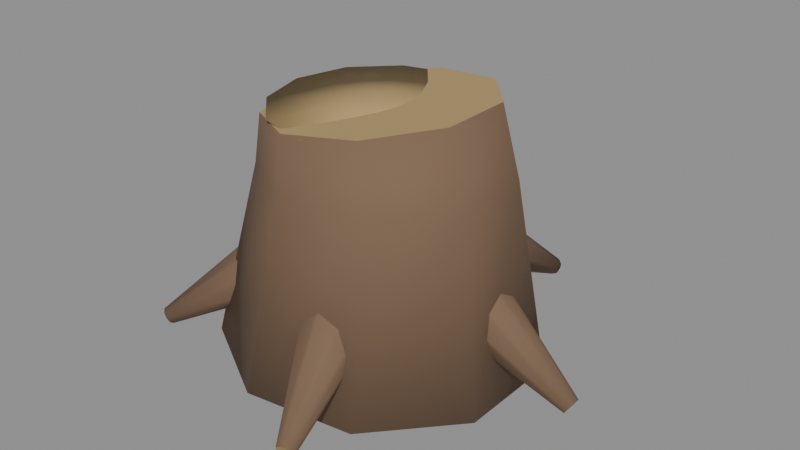 # Source: source.blend  (saved by Blender 5.2.44; exported with 4.5.12 LTS)
import bpy
from mathutils import Matrix  # noqa: F401  (used for matrix-valued properties, if any)

bpy.ops.wm.read_factory_settings(use_empty=True)
scene = bpy.context.scene
scene.name = 'Scene'

# ---- collections
col_amberleaf_forest = bpy.data.collections.new('Amberleaf forest'); scene.collection.children.link(col_amberleaf_forest)

# ---- materials (node trees are filled in below, after node groups)
mat_warm_ridged_bark = bpy.data.materials.new('Warm ridged bark')
mat_warm_ridged_bark.diffuse_color = (0.1912, 0.117, 0.06848, 1.0)
mat_pale_cut_wood = bpy.data.materials.new('Pale cut wood')
mat_pale_cut_wood.diffuse_color = (0.4508, 0.314, 0.1329, 1.0)

# ---- material node trees
mat_warm_ridged_bark.use_nodes = True; mat_warm_ridged_bark.node_tree.nodes.clear()
_N = mat_warm_ridged_bark.node_tree.nodes; _L = mat_warm_ridged_bark.node_tree.links
n0 = _N.new('ShaderNodeBsdfPrincipled'); n0.name = 'Principled BSDF'; n0.location = (-200, 100)
n0.inputs[0].default_value = (0.1912, 0.117, 0.06848, 1.0)
n0.inputs[2].default_value = 0.86
n0.inputs[10].default_value = 0.005
n1 = _N.new('ShaderNodeOutputMaterial'); n1.name = 'Material Output'; n1.location = (200, 100)
_L.new(n0.outputs[0], n1.inputs[0])
n1.is_active_output = True
mat_pale_cut_wood.use_nodes = True; mat_pale_cut_wood.node_tree.nodes.clear()
_N = mat_pale_cut_wood.node_tree.nodes; _L = mat_pale_cut_wood.node_tree.links
n0 = _N.new('ShaderNodeBsdfPrincipled'); n0.name = 'Principled BSDF'; n0.location = (-200, 100)
n0.inputs[0].default_value = (0.4508, 0.314, 0.1329, 1.0)
n0.inputs[2].default_value = 0.86
n0.inputs[10].default_value = 0.005
n1 = _N.new('ShaderNodeOutputMaterial'); n1.name = 'Material Output'; n1.location = (200, 100)
_L.new(n0.outputs[0], n1.inputs[0])
n1.is_active_output = True

# ---- meshes
me_bark = bpy.data.meshes.new('Bark')
me_bark.from_pydata([(-0.4497, 0.0, 0.01729), (-0.3445, -0.2893, 0.01325), (-0.07808, -0.4432, 0.003003), (0.2248, -0.3897, -0.008647), (0.4225, -0.1539, -0.01625), (0.4225, 0.1539, -0.01625), (0.2248, 0.3897, -0.008647), (-0.07808, 0.4432, 0.003003), (-0.3445, 0.2893, 0.01325), (-0.32, 0.0, 0.52), (-0.2405, -0.2185, 0.52), (-0.03904, -0.3348, 0.52), (0.19, -0.2944, 0.52), (0.3395, -0.1163, 0.52), (0.3395, 0.1163, 0.52), (0.19, 0.2944, 0.52), (-0.03904, 0.3348, 0.52), (-0.2405, 0.2185, 0.52), (-0.3076, 0.0, 0.6415), (-0.2356, -0.1993, 0.6505), (-0.05342, -0.3053, 0.6733), (0.1538, -0.2685, 0.6992), (0.2891, -0.106, 0.7161), (0.2891, 0.106, 0.7161), (0.1538, 0.2685, 0.6992), (-0.05342, 0.3053, 0.6733), (-0.2356, 0.1993, 0.6505), (0.0, 0.0, 0.695), (0.3, 0.0, 0.67), (0.2598, 0.15, 0.67), (0.15, 0.2598, 0.67), (1.837e-17, 0.3, 0.67), (-0.15, 0.2598, 0.67), (-0.2598, 0.15, 0.67), (-0.3, 3.674e-17, 0.67), (-0.2598, -0.15, 0.67), (-0.15, -0.2598, 0.67), (-5.511e-17, -0.3, 0.67), (0.15, -0.2598, 0.67), (0.2598, -0.15, 0.67), (0.0, 0.0, 0.645), (0.08398, 0.0, 0.5362), (0.06433, -0.1028, 0.5043), (0.01458, -0.1576, 0.4236), (-0.04199, -0.1386, 0.3319), (-0.07892, -0.05472, 0.272), (-0.07892, 0.05472, 0.272), (-0.04199, 0.1386, 0.3319), (0.01458, 0.1576, 0.4236), (0.06433, 0.1028, 0.5043), (0.6131, 0.0, 0.05128), (0.6101, -0.01607, 0.0463), (0.6023, -0.02462, 0.0337), (0.5934, -0.02165, 0.01936), (0.5877, -0.008551, 0.01), (0.5877, 0.008551, 0.01), (0.5934, 0.02165, 0.01936), (0.6023, 0.02462, 0.0337), (0.6101, 0.01607, 0.0463), (0.0, -0.08705, 0.2658), (-0.09922, -0.04398, 0.2824), (-0.152, 0.01966, 0.3541), (-0.1337, 0.0741, 0.4473), (-0.0528, 0.09387, 0.5183), (0.0528, 0.06972, 0.534), (0.1337, 0.01294, 0.487), (0.152, -0.04989, 0.3992), (0.09922, -0.08938, 0.3119), (0.1854, 0.557, 0.009024), (0.1699, 0.5638, 0.01163), (0.1617, 0.5737, 0.02283), (0.1645, 0.5822, 0.03739), (0.1772, 0.5853, 0.04849), (0.1937, 0.5815, 0.05093), (0.2063, 0.5727, 0.04359), (0.2092, 0.5628, 0.02988), (0.2009, 0.5567, 0.01623), (0.09699, 0.0, 0.2728), (0.03338, -0.08905, 0.2713), (-0.04585, -0.1364, 0.3301), (-0.1036, -0.12, 0.4216), (-0.1129, -0.04738, 0.503), (-0.06937, 0.04738, 0.5362), (0.006637, 0.12, 0.5056), (0.07954, 0.1364, 0.4257), (0.1152, 0.08905, 0.3337), (-0.4703, 0.3527, 0.01012), (-0.4802, 0.3388, 0.009895), (-0.4926, 0.3314, 0.01908), (-0.5016, 0.3339, 0.03337), (-0.5031, 0.3453, 0.04609), (-0.4962, 0.3601, 0.05128), (-0.4844, 0.3714, 0.04651), (-0.473, 0.374, 0.03401), (-0.4674, 0.3666, 0.01964), (0.09699, 0.0, 0.2728), (0.1152, -0.08905, 0.3337), (0.07954, -0.1364, 0.4257), (0.006637, -0.12, 0.5056), (-0.06937, -0.04738, 0.5362), (-0.1129, 0.04738, 0.503), (-0.1036, 0.12, 0.4216), (-0.04585, 0.1364, 0.3301), (0.03338, 0.08905, 0.2713), (-0.4703, -0.3527, 0.01012), (-0.4674, -0.3666, 0.01964), (-0.473, -0.374, 0.03401), (-0.4844, -0.3714, 0.04651), (-0.4962, -0.3601, 0.05128), (-0.5031, -0.3453, 0.04609), (-0.5016, -0.3339, 0.03337), (-0.4926, -0.3314, 0.01908), (-0.4802, -0.3388, 0.009895), (0.0, -0.08705, 0.5342), (-0.09922, -0.08938, 0.4881), (-0.152, -0.04989, 0.4008), (-0.1337, 0.01294, 0.313), (-0.0528, 0.06972, 0.266), (0.0528, 0.09387, 0.2817), (0.1337, 0.0741, 0.3527), (0.152, 0.01966, 0.4459), (0.09922, -0.04398, 0.5176), (0.1854, -0.5842, 0.05098), (0.1699, -0.5846, 0.04377), (0.1617, -0.5784, 0.03012), (0.1645, -0.5686, 0.01641), (0.1772, -0.5597, 0.009065), (0.1937, -0.556, 0.01151), (0.2063, -0.5591, 0.02261), (0.2092, -0.5676, 0.03717), (0.2009, -0.5775, 0.04837)], [], [(8, 7, 6, 5, 4, 3, 2, 1, 0), (18, 19, 20, 21, 22, 23, 24, 25, 26), (0, 1, 10, 9), (1, 2, 11, 10), (2, 3, 12, 11), (3, 4, 13, 12), (4, 5, 14, 13), (5, 6, 15, 14), (6, 7, 16, 15), (7, 8, 17, 16), (8, 0, 9, 17), (9, 10, 19, 18), (10, 11, 20, 19), (11, 12, 21, 20), (12, 13, 22, 21), (13, 14, 23, 22), (14, 15, 24, 23), (15, 16, 25, 24), (16, 17, 26, 25), (17, 9, 18, 26), (27, 28, 29), (27, 29, 30), (27, 30, 31), (27, 31, 32), (27, 32, 33), (27, 33, 34), (27, 34, 35), (27, 35, 36), (27, 36, 37), (27, 37, 38), (27, 38, 39), (27, 39, 28), (40, 29, 28), (40, 30, 29), (40, 31, 30), (40, 32, 31), (40, 33, 32), (40, 34, 33), (40, 35, 34), (40, 36, 35), (40, 37, 36), (40, 38, 37), (40, 39, 38), (40, 28, 39), (49, 48, 47, 46, 45, 44, 43, 42, 41), (50, 51, 52, 53, 54, 55, 56, 57, 58), (41, 42, 51, 50), (42, 43, 52, 51), (43, 44, 53, 52), (44, 45, 54, 53), (45, 46, 55, 54), (46, 47, 56, 55), (47, 48, 57, 56), (48, 49, 58, 57), (49, 41, 50, 58), (67, 66, 65, 64, 63, 62, 61, 60, 59), (68, 69, 70, 71, 72, 73, 74, 75, 76), (59, 60, 69, 68), (60, 61, 70, 69), (61, 62, 71, 70), (62, 63, 72, 71), (63, 64, 73, 72), (64, 65, 74, 73), (65, 66, 75, 74), (66, 67, 76, 75), (67, 59, 68, 76), (85, 84, 83, 82, 81, 80, 79, 78, 77), (86, 87, 88, 89, 90, 91, 92, 93, 94), (77, 78, 87, 86), (78, 79, 88, 87), (79, 80, 89, 88), (80, 81, 90, 89), (81, 82, 91, 90), (82, 83, 92, 91), (83, 84, 93, 92), (84, 85, 94, 93), (85, 77, 86, 94), (103, 102, 101, 100, 99, 98, 97, 96, 95), (104, 105, 106, 107, 108, 109, 110, 111, 112), (95, 96, 105, 104), (96, 97, 106, 105), (97, 98, 107, 106), (98, 99, 108, 107), (99, 100, 109, 108), (100, 101, 110, 109), (101, 102, 111, 110), (102, 103, 112, 111), (103, 95, 104, 112), (121, 120, 119, 118, 117, 116, 115, 114, 113), (122, 123, 124, 125, 126, 127, 128, 129, 130), (113, 114, 123, 122), (114, 115, 124, 123), (115, 116, 125, 124), (116, 117, 126, 125), (117, 118, 127, 126), (118, 119, 128, 127), (119, 120, 129, 128), (120, 121, 130, 129), (121, 113, 122, 130)])
me_bark.polygons.foreach_set('use_smooth', [0, 0, 1, 1, 1, 1, 1, 1, 1, 1, 1, 1, 1, 1, 1, 1, 1, 1, 1, 1, 1, 1, 1, 1, 1, 1, 1, 1, 1, 1, 1, 1, 1, 1, 1, 1, 1, 1, 1, 1, 1, 1, 1, 1, 0, 0, 1, 1, 1, 1, 1, 1, 1, 1, 1, 0, 0, 1, 1, 1, 1, 1, 1, 1, 1, 1, 0, 0, 1, 1, 1, 1, 1, 1, 1, 1, 1, 0, 0, 1, 1, 1, 1, 1, 1, 1, 1, 1, 0, 0, 1, 1, 1, 1, 1, 1, 1, 1, 1])
me_bark.polygons.foreach_set('material_index', [1, 1, 0, 0, 0, 0, 0, 0, 0, 0, 0, 0, 0, 0, 0, 0, 0, 0, 0, 0, 1, 1, 1, 1, 1, 1, 1, 1, 1, 1, 1, 1, 1, 1, 1, 1, 1, 1, 1, 1, 1, 1, 1, 1, 1, 1, 0, 0, 0, 0, 0, 0, 0, 0, 0, 1, 1, 0, 0, 0, 0, 0, 0, 0, 0, 0, 1, 1, 0, 0, 0, 0, 0, 0, 0, 0, 0, 1, 1, 0, 0, 0, 0, 0, 0, 0, 0, 0, 1, 1, 0, 0, 0, 0, 0, 0, 0, 0, 0])
_uv = me_bark.uv_layers.new(name='ForestUV')
_uv.uv.foreach_set('vector', [-0.2067, 0.1736, -0.04685, 0.2659, 0.1349, 0.2338, 0.2535, 0.09235, 0.2535, -0.09235, 0.1349, -0.2338, -0.04685, -0.2659, -0.2067, -0.1736, -0.2698, 0.0, -0.1846, 0.0, -0.1414, -0.1196, -0.03205, -0.1832, 0.09228, -0.1611, 0.1734, -0.06362, 0.1734, 0.06362, 0.09228, 0.1611, -0.03205, 0.1832, -0.1414, 0.1196, 0.0, 0.01038, -0.1736, 0.007949, -0.1311, 0.312, 0.0, 0.312, -0.2067, 0.007949, -0.04685, 0.001802, -0.02342, 0.312, -0.1443, 0.312, -0.04685, 0.001802, 0.1349, -0.005188, 0.114, 0.312, -0.02342, 0.312, -0.2338, -0.005188, -0.09235, -0.009751, -0.06977, 0.312, -0.1767, 0.312, -0.09235, -0.009751, 0.09235, -0.009751, 0.06977, 0.312, -0.06977, 0.312, 0.09235, -0.009751, 0.2338, -0.005188, 0.1767, 0.312, 0.06977, 0.312, 0.1349, -0.005188, -0.04685, 0.001802, -0.02342, 0.312, 0.114, 0.312, -0.04685, 0.001802, -0.2067, 0.007949, -0.1443, 0.312, -0.02342, 0.312, 0.1736, 0.007949, 0.0, 0.01038, 0.0, 0.312, 0.1311, 0.312, 0.0, 0.312, -0.1311, 0.312, -0.1196, 0.3903, 0.0, 0.3849, -0.1443, 0.312, -0.02342, 0.312, -0.03205, 0.404, -0.1414, 0.3903, -0.02342, 0.312, 0.114, 0.312, 0.09228, 0.4195, -0.03205, 0.404, -0.1767, 0.312, -0.06977, 0.312, -0.06362, 0.4297, -0.1611, 0.4195, -0.06977, 0.312, 0.06977, 0.312, 0.06362, 0.4297, -0.06362, 0.4297, 0.06977, 0.312, 0.1767, 0.312, 0.1611, 0.4195, 0.06362, 0.4297, 0.114, 0.312, -0.02342, 0.312, -0.03205, 0.404, 0.09228, 0.4195, -0.02342, 0.312, -0.1443, 0.312, -0.1414, 0.3903, -0.03205, 0.404, 0.1311, 0.312, 0.0, 0.312, 0.0, 0.3849, 0.1196, 0.3903, 0.0, 0.0, 0.18, 0.0, 0.1559, 0.09, 0.0, 0.0, 0.1559, 0.09, 0.09, 0.1559, 0.0, 0.0, 0.09, 0.1559, 1.102e-17, 0.18, 0.0, 0.0, 1.102e-17, 0.18, -0.09, 0.1559, 0.0, 0.0, -0.09, 0.1559, -0.1559, 0.09, 0.0, 0.0, -0.1559, 0.09, -0.18, 2.204e-17, 0.0, 0.0, -0.18, 2.204e-17, -0.1559, -0.09, 0.0, 0.0, -0.1559, -0.09, -0.09, -0.1559, 0.0, 0.0, -0.09, -0.1559, -3.307e-17, -0.18, 0.0, 0.0, -3.307e-17, -0.18, 0.09, -0.1559, 0.0, 0.0, 0.09, -0.1559, 0.1559, -0.09, 0.0, 0.0, 0.1559, -0.09, 0.18, 0.0, 0.0, 0.0, 0.1559, 0.09, 0.18, 0.0, 0.0, 0.0, 0.09, 0.1559, 0.1559, 0.09, 0.0, 0.0, 1.102e-17, 0.18, 0.09, 0.1559, 0.0, 0.0, -0.09, 0.1559, 1.102e-17, 0.18, 0.0, 0.0, -0.1559, 0.09, -0.09, 0.1559, 0.0, 0.0, -0.18, 2.204e-17, -0.1559, 0.09, 0.0, 0.0, -0.1559, -0.09, -0.18, 2.204e-17, 0.0, 0.0, -0.09, -0.1559, -0.1559, -0.09, 0.0, 0.0, -3.307e-17, -0.18, -0.09, -0.1559, 0.0, 0.0, 0.09, -0.1559, -3.307e-17, -0.18, 0.0, 0.0, 0.1559, -0.09, 0.09, -0.1559, 0.0, 0.0, 0.18, 0.0, 0.1559, -0.09, 0.06171, 0.3026, 0.09454, 0.2542, 0.08314, 0.1991, 0.03283, 0.1632, -0.03283, 0.1632, -0.08314, 0.1991, -0.09454, 0.2542, -0.06171, 0.3026, 0.0, 0.3217, 0.0, 0.03077, -0.009642, 0.02778, -0.01477, 0.02022, -0.01299, 0.01162, -0.00513, 0.006002, 0.00513, 0.006002, 0.01299, 0.01162, 0.01477, 0.02022, 0.009642, 0.02778, 0.05039, 0.0, 0.0386, -0.06171, 0.366, -0.009642, 0.3679, 0.0, 0.0386, 0.3026, 0.00875, 0.2542, 0.3614, 0.02022, 0.366, 0.02778, 0.00875, 0.2542, -0.02519, 0.1991, 0.3561, 0.01162, 0.3614, 0.02022, -0.02519, -0.08314, -0.04735, -0.03283, 0.3526, -0.00513, 0.3561, -0.01299, -0.04735, -0.03283, -0.04735, 0.03283, 0.3526, 0.00513, 0.3526, -0.00513, -0.04735, 0.03283, -0.02519, 0.08314, 0.3561, 0.01299, 0.3526, 0.00513, -0.02519, 0.1991, 0.00875, 0.2542, 0.3614, 0.02022, 0.3561, 0.01162, 0.00875, 0.2542, 0.0386, 0.3026, 0.366, 0.02778, 0.3614, 0.02022, 0.0386, 0.06171, 0.05039, 0.0, 0.3679, 0.0, 0.366, 0.009642, 0.05953, 0.1871, 0.09121, 0.2395, 0.08021, 0.2922, 0.03168, 0.3204, -0.03168, 0.311, -0.08021, 0.2684, -0.09121, 0.2125, -0.05953, 0.1695, 0.0, 0.1595, 0.1112, 0.005414, 0.1019, 0.006979, 0.09699, 0.0137, 0.09871, 0.02243, 0.1063, 0.02909, 0.1162, 0.03056, 0.1238, 0.02615, 0.1255, 0.01793, 0.1205, 0.009738, 0.0, -0.05223, -0.05953, -0.02639, 0.1019, 0.3383, 0.1112, 0.3342, -0.02639, 0.1695, 0.0118, 0.2125, 0.3442, 0.0137, 0.3383, 0.006979, 0.0118, 0.2125, 0.04446, 0.2684, 0.3493, 0.02243, 0.3442, 0.0137, -0.08021, 0.2684, -0.03168, 0.311, 0.1063, 0.02909, 0.09871, 0.02243, -0.03168, 0.05632, 0.03168, 0.04183, 0.1162, 0.3489, 0.1063, 0.3512, 0.04183, 0.3204, 0.007766, 0.2922, 0.3436, 0.02615, 0.3489, 0.03056, 0.007766, 0.2922, -0.02993, 0.2395, 0.3377, 0.01793, 0.3436, 0.02615, -0.02993, 0.2395, -0.05363, 0.1871, 0.334, 0.009738, 0.3377, 0.01793, 0.05953, -0.05363, 0.0, -0.05223, 0.1112, 0.3342, 0.1205, 0.334, 0.05343, 0.2002, 0.08186, 0.2554, 0.07199, 0.3034, 0.02843, 0.3217, -0.02843, 0.3018, -0.07199, 0.253, -0.08186, 0.1981, -0.05343, 0.1628, 0.0, 0.1637, 0.2116, 0.00607, 0.2033, 0.005937, 0.1988, 0.01145, 0.2004, 0.02002, 0.2072, 0.02765, 0.216, 0.03077, 0.2229, 0.0279, 0.2244, 0.02041, 0.22, 0.01179, 0.0582, 0.0, 0.02003, -0.05343, -0.2881, 0.2033, -0.2822, 0.2116, 0.02003, -0.05343, -0.02751, -0.08186, -0.2955, 0.1988, -0.2881, 0.2033, -0.02751, 0.1981, -0.06218, 0.253, -0.301, 0.02002, -0.2955, 0.01145, -0.07199, 0.253, -0.02843, 0.3018, 0.2072, 0.02765, 0.2004, 0.02002, -0.02843, 0.3018, 0.02843, 0.3217, 0.216, 0.03077, 0.2072, 0.02765, -0.04162, 0.02843, 0.003982, 0.07199, -0.2906, 0.2229, -0.2977, 0.216, 0.003982, 0.3034, 0.04772, 0.2554, -0.2838, 0.02041, -0.2906, 0.0279, 0.04772, 0.2554, 0.06913, 0.2002, -0.2804, 0.01179, -0.2838, 0.02041, 0.06913, 0.05343, 0.0582, 0.0, -0.2822, 0.2116, -0.2804, 0.22, 0.05343, 0.1628, 0.08186, 0.1981, 0.07199, 0.253, 0.02843, 0.3018, -0.02843, 0.3217, -0.07199, 0.3034, -0.08186, 0.2554, -0.05343, 0.2002, 0.0, 0.1637, -0.2116, 0.00607, -0.22, 0.01179, -0.2244, 0.02041, -0.2229, 0.0279, -0.216, 0.03077, -0.2072, 0.02765, -0.2004, 0.02002, -0.1988, 0.01145, -0.2033, 0.005937, 0.0582, 0.0, 0.06913, -0.05343, -0.2804, -0.22, -0.2822, -0.2116, 0.06913, 0.2002, 0.04772, 0.2554, -0.2838, 0.02041, -0.2804, 0.01179, 0.04772, 0.2554, 0.003982, 0.3034, -0.2906, 0.0279, -0.2838, 0.02041, 0.003982, -0.07199, -0.04162, -0.02843, -0.2977, -0.216, -0.2906, -0.2229, -0.02843, 0.3217, 0.02843, 0.3018, -0.2072, 0.02765, -0.216, 0.03077, 0.02843, 0.3018, 0.07199, 0.253, -0.2004, 0.02002, -0.2072, 0.02765, -0.06218, 0.253, -0.02751, 0.1981, -0.2955, 0.01145, -0.301, 0.02002, -0.02751, 0.08186, 0.02003, 0.05343, -0.2881, -0.2033, -0.2955, -0.1988, 0.02003, 0.05343, 0.0582, 0.0, -0.2822, -0.2116, -0.2881, -0.2033, 0.05953, 0.3105, 0.09121, 0.2675, 0.08021, 0.2116, 0.03168, 0.169, -0.03168, 0.1596, -0.08021, 0.1878, -0.09121, 0.2405, -0.05953, 0.2929, 0.0, 0.3205, 0.1112, 0.03059, 0.1019, 0.02626, 0.09699, 0.01807, 0.09871, 0.009848, 0.1063, 0.005439, 0.1162, 0.006907, 0.1238, 0.01357, 0.1255, 0.0223, 0.1205, 0.02902, 0.0, 0.3205, -0.05953, 0.2929, 0.1019, 0.02626, 0.1112, 0.03059, -0.05363, 0.2929, -0.02993, 0.2405, -0.3471, 0.01807, -0.3508, 0.02626, -0.02993, 0.2405, 0.007766, 0.1878, -0.3412, 0.009848, -0.3471, 0.01807, -0.08021, 0.007766, -0.03168, 0.04183, 0.1063, -0.3358, 0.09871, -0.3412, -0.03168, 0.04183, 0.03168, 0.05632, 0.1162, -0.3336, 0.1063, -0.3358, 0.05632, 0.169, 0.04446, 0.2116, -0.3354, 0.01357, -0.3336, 0.006907, 0.04446, 0.2116, 0.0118, 0.2675, -0.3405, 0.0223, -0.3354, 0.01357, 0.0118, 0.2675, -0.02639, 0.3105, -0.3465, 0.02902, -0.3405, 0.0223, 0.05953, -0.02639, 0.0, -0.05223, 0.1112, -0.3505, 0.1205, -0.3465])
me_bark.materials.append(mat_warm_ridged_bark)
me_bark.materials.append(mat_pale_cut_wood)
me_bark.update()

# ---- objects
ob_bark = bpy.data.objects.new('Bark', me_bark)

# ---- transforms, parenting, visibility, modifiers, constraints
ob_bark.location = (0.0, 0.0, 0.0)

# ---- collection membership
col_amberleaf_forest.objects.link(ob_bark)

# ---- scene / render settings (as saved in the file)
scene.frame_start = 1; scene.frame_end = 250; scene.frame_set(1)
scene.render.engine = 'BLENDER_EEVEE_NEXT'
scene.render.bake_bias = 0.0
scene.render.bake_samples = 0
scene.render.compositor_device = 'GPU'
scene.eevee.use_volume_custom_range = False
scene.eevee.fast_gi_thickness_near = 0.1
scene.eevee.fast_gi_thickness_far = 0.0
scene.eevee.ray_tracing_options.screen_trace_thickness = 0.1
bpy.context.view_layer.update()

# ---- added for rendering (the .blend has no active camera and no usable light): camera, sun + grey world if the file has none
cam_auto = bpy.data.cameras.new('AutoCamera')
cam_auto.lens = 50.0
cam_auto.sensor_width = 36.0
cam_auto.clip_end = 1000.0
ob_auto_camera = bpy.data.objects.new('AutoCamera', cam_auto)
scene.collection.objects.link(ob_auto_camera)
ob_auto_camera.location = (1.69738, -1.97046, 1.66382)
ob_auto_camera.rotation_euler = (1.09748, -7.21219e-08, 0.694738)
scene.camera = ob_auto_camera
light_auto_sun = bpy.data.lights.new('AutoSun', 'SUN')
light_auto_sun.energy = 3.0
light_auto_sun.angle = 0.0523599
ob_auto_sun = bpy.data.objects.new('AutoSun', light_auto_sun)
scene.collection.objects.link(ob_auto_sun)
ob_auto_sun.rotation_euler = (0.872665, 0.174533, 0.523599)
if scene.world is None:
    world_auto = bpy.data.worlds.new('AutoWorld')
    world_auto.color = (0.3, 0.3, 0.3)
    scene.world = world_auto
bpy.context.view_layer.update()
